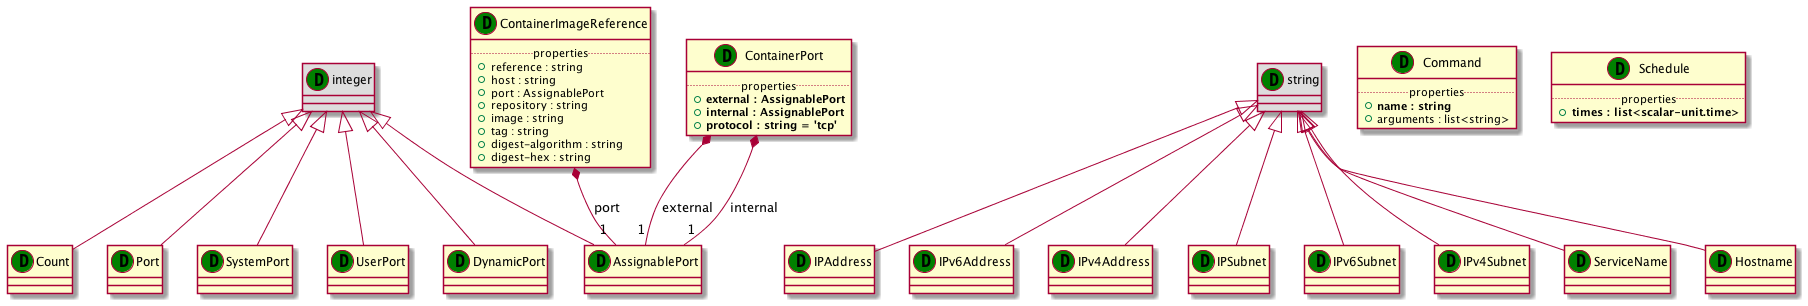

The diagram above was rendered by PlantUML. Its source (embedded in the PNG):
@startuml
set namespaceSeparator none
class "Count" as Count_DT << (D,green) >> {
}
class "integer" as integer_DT << (D,green) >> #DDDDDD
integer_DT <|-- Count_DT
class "IPAddress" as IPAddress_DT << (D,green) >> {
}
class "string" as string_DT << (D,green) >> #DDDDDD
string_DT <|-- IPAddress_DT
class "IPv6Address" as IPv6Address_DT << (D,green) >> {
}
class "string" as string_DT << (D,green) >> #DDDDDD
string_DT <|-- IPv6Address_DT
class "IPv4Address" as IPv4Address_DT << (D,green) >> {
}
class "string" as string_DT << (D,green) >> #DDDDDD
string_DT <|-- IPv4Address_DT
class "IPSubnet" as IPSubnet_DT << (D,green) >> {
}
class "string" as string_DT << (D,green) >> #DDDDDD
string_DT <|-- IPSubnet_DT
class "IPv6Subnet" as IPv6Subnet_DT << (D,green) >> {
}
class "string" as string_DT << (D,green) >> #DDDDDD
string_DT <|-- IPv6Subnet_DT
class "IPv4Subnet" as IPv4Subnet_DT << (D,green) >> {
}
class "string" as string_DT << (D,green) >> #DDDDDD
string_DT <|-- IPv4Subnet_DT
class "Port" as Port_DT << (D,green) >> {
}
class "integer" as integer_DT << (D,green) >> #DDDDDD
integer_DT <|-- Port_DT
class "AssignablePort" as AssignablePort_DT << (D,green) >> {
}
class "integer" as integer_DT << (D,green) >> #DDDDDD
integer_DT <|-- AssignablePort_DT
class "SystemPort" as SystemPort_DT << (D,green) >> {
}
class "integer" as integer_DT << (D,green) >> #DDDDDD
integer_DT <|-- SystemPort_DT
class "UserPort" as UserPort_DT << (D,green) >> {
}
class "integer" as integer_DT << (D,green) >> #DDDDDD
integer_DT <|-- UserPort_DT
class "DynamicPort" as DynamicPort_DT << (D,green) >> {
}
class "integer" as integer_DT << (D,green) >> #DDDDDD
integer_DT <|-- DynamicPort_DT
class "ServiceName" as ServiceName_DT << (D,green) >> {
}
class "string" as string_DT << (D,green) >> #DDDDDD
string_DT <|-- ServiceName_DT
class "Hostname" as Hostname_DT << (D,green) >> {
}
class "string" as string_DT << (D,green) >> #DDDDDD
string_DT <|-- Hostname_DT
class "Command" as Command_DT << (D,green) >> {
.. properties ..
+<b>name : string
+arguments : list<string>
}
class "Schedule" as Schedule_DT << (D,green) >> {
.. properties ..
+<b>times : list<scalar-unit.time>
}
class "ContainerImageReference" as ContainerImageReference_DT << (D,green) >> {
.. properties ..
+reference : string
+host : string
+port : AssignablePort
+repository : string
+image : string
+tag : string
+digest-algorithm : string
+digest-hex : string
}
ContainerImageReference_DT *-- "1" AssignablePort_DT : port
class "ContainerPort" as ContainerPort_DT << (D,green) >> {
.. properties ..
+<b>external : AssignablePort
+<b>internal : AssignablePort
+<b>protocol : string = 'tcp'
}
ContainerPort_DT *-- "1" AssignablePort_DT : external
ContainerPort_DT *-- "1" AssignablePort_DT : internal
@enduml